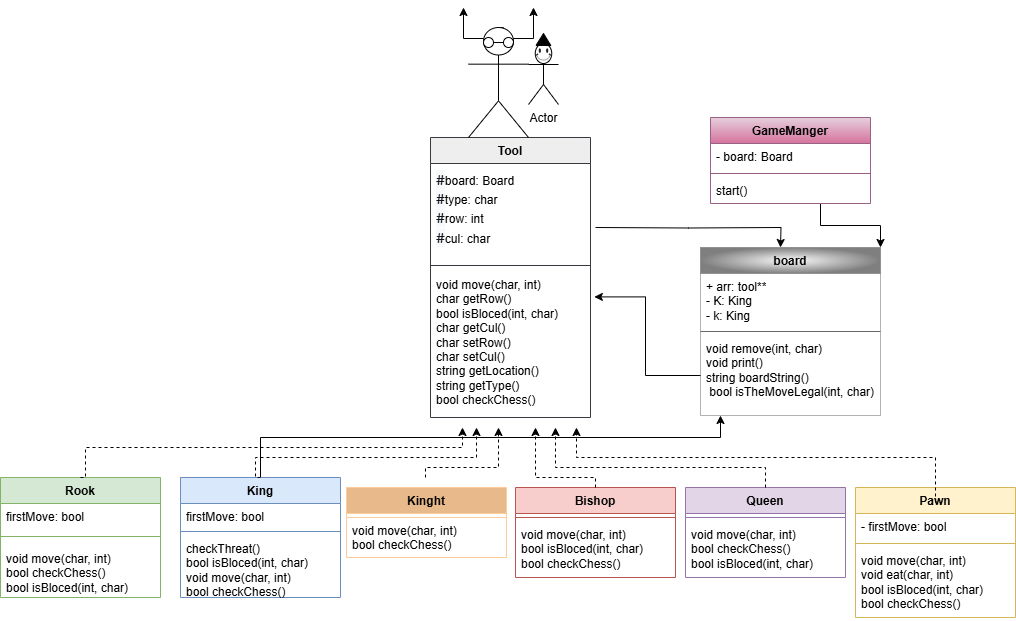

The diagram above was exported from draw.io. Its source (the exported page's mxGraphModel, read from the mxfile embedded in the PNG):
<mxGraphModel dx="794" dy="446" grid="1" gridSize="10" guides="1" tooltips="1" connect="1" arrows="1" fold="1" page="1" pageScale="1" pageWidth="1200" pageHeight="1600" background="#FFFFFF" math="0" shadow="0">
  <root>
    <mxCell id="0" />
    <mxCell id="1" parent="0" />
    <mxCell id="DXEIe3DoM291hjlUbm1r-54" value="Tool" style="swimlane;fontStyle=1;align=center;verticalAlign=top;childLayout=stackLayout;horizontal=1;startSize=26;horizontalStack=0;resizeParent=1;resizeParentMax=0;resizeLast=0;collapsible=1;marginBottom=0;whiteSpace=wrap;html=1;fillColor=#eeeeee;strokeColor=#36393d;" parent="1" vertex="1">
      <mxGeometry x="530" y="310" width="160" height="280" as="geometry" />
    </mxCell>
    <mxCell id="DXEIe3DoM291hjlUbm1r-55" value="&lt;span style=&quot;color: rgb(16, 20, 24); font-family: monospace, monospace; font-size: 16px; text-align: center; background-color: rgb(248, 249, 250);&quot;&gt;#&lt;/span&gt;board: Board&lt;br&gt;&lt;div&gt;&lt;span style=&quot;background-color: rgb(248, 249, 250); color: rgb(16, 20, 24); font-family: monospace, monospace; font-size: 16px; text-align: center;&quot;&gt;#&lt;/span&gt;type: char&lt;/div&gt;&lt;div&gt;&lt;span style=&quot;background-color: rgb(248, 249, 250); color: rgb(16, 20, 24); font-family: monospace, monospace; font-size: 16px; text-align: center;&quot;&gt;#&lt;/span&gt;row: int&lt;/div&gt;&lt;div&gt;&lt;span style=&quot;background-color: rgb(248, 249, 250); color: rgb(16, 20, 24); font-family: monospace, monospace; font-size: 16px; text-align: center;&quot;&gt;#&lt;/span&gt;cul: char&lt;/div&gt;" style="text;strokeColor=none;fillColor=none;align=left;verticalAlign=top;spacingLeft=4;spacingRight=4;overflow=hidden;rotatable=0;points=[[0,0.5],[1,0.5]];portConstraint=eastwest;whiteSpace=wrap;html=1;" parent="DXEIe3DoM291hjlUbm1r-54" vertex="1">
      <mxGeometry y="26" width="160" height="96" as="geometry" />
    </mxCell>
    <mxCell id="DXEIe3DoM291hjlUbm1r-56" value="" style="line;strokeWidth=1;fillColor=none;align=left;verticalAlign=middle;spacingTop=-1;spacingLeft=3;spacingRight=3;rotatable=0;labelPosition=right;points=[];portConstraint=eastwest;strokeColor=inherit;" parent="DXEIe3DoM291hjlUbm1r-54" vertex="1">
      <mxGeometry y="122" width="160" height="12" as="geometry" />
    </mxCell>
    <mxCell id="DXEIe3DoM291hjlUbm1r-57" value="&lt;div&gt;void move(char, int)&lt;/div&gt;&lt;div&gt;char getRow()&lt;/div&gt;&lt;div&gt;bool isBloced(int, char)&lt;/div&gt;&lt;div&gt;char getCul()&lt;/div&gt;&lt;div&gt;&lt;div&gt;char setRow()&lt;/div&gt;&lt;div&gt;char setCul()&lt;/div&gt;&lt;div&gt;string getLocation()&amp;nbsp;&amp;nbsp;&lt;/div&gt;&lt;/div&gt;&lt;div&gt;&lt;div&gt;string getType()&amp;nbsp;&amp;nbsp;&lt;/div&gt;&lt;/div&gt;&lt;div&gt;bool checkChess()&lt;/div&gt;" style="text;strokeColor=none;fillColor=none;align=left;verticalAlign=top;spacingLeft=4;spacingRight=4;overflow=hidden;rotatable=0;points=[[0,0.5],[1,0.5]];portConstraint=eastwest;whiteSpace=wrap;html=1;" parent="DXEIe3DoM291hjlUbm1r-54" vertex="1">
      <mxGeometry y="134" width="160" height="146" as="geometry" />
    </mxCell>
    <mxCell id="DXEIe3DoM291hjlUbm1r-58" style="edgeStyle=orthogonalEdgeStyle;rounded=0;orthogonalLoop=1;jettySize=auto;html=1;exitX=0.75;exitY=0.1;exitDx=0;exitDy=0;exitPerimeter=0;" parent="1" source="DXEIe3DoM291hjlUbm1r-61" edge="1">
      <mxGeometry relative="1" as="geometry">
        <mxPoint x="633" y="180" as="targetPoint" />
      </mxGeometry>
    </mxCell>
    <mxCell id="DXEIe3DoM291hjlUbm1r-59" style="edgeStyle=orthogonalEdgeStyle;rounded=0;orthogonalLoop=1;jettySize=auto;html=1;exitX=0.5;exitY=0;exitDx=0;exitDy=0;exitPerimeter=0;" parent="1" source="DXEIe3DoM291hjlUbm1r-61" edge="1">
      <mxGeometry relative="1" as="geometry">
        <mxPoint x="602.75" y="220" as="targetPoint" />
      </mxGeometry>
    </mxCell>
    <mxCell id="DXEIe3DoM291hjlUbm1r-60" style="edgeStyle=orthogonalEdgeStyle;rounded=0;orthogonalLoop=1;jettySize=auto;html=1;exitX=0.25;exitY=0.1;exitDx=0;exitDy=0;exitPerimeter=0;" parent="1" source="DXEIe3DoM291hjlUbm1r-61" edge="1">
      <mxGeometry relative="1" as="geometry">
        <mxPoint x="563" y="180" as="targetPoint" />
        <Array as="points">
          <mxPoint x="563" y="211" />
          <mxPoint x="563" y="180" />
        </Array>
      </mxGeometry>
    </mxCell>
    <mxCell id="DXEIe3DoM291hjlUbm1r-61" value="" style="shape=umlActor;verticalLabelPosition=bottom;verticalAlign=top;html=1;outlineConnect=0;" parent="1" vertex="1">
      <mxGeometry x="568" y="200" width="60" height="110" as="geometry" />
    </mxCell>
    <mxCell id="DXEIe3DoM291hjlUbm1r-62" value="Rook" style="swimlane;fontStyle=1;align=center;verticalAlign=top;childLayout=stackLayout;horizontal=1;startSize=26;horizontalStack=0;resizeParent=1;resizeParentMax=0;resizeLast=0;collapsible=1;marginBottom=0;whiteSpace=wrap;html=1;fillColor=#d5e8d4;strokeColor=#82b366;" parent="1" vertex="1">
      <mxGeometry x="100" y="650" width="160" height="120" as="geometry" />
    </mxCell>
    <mxCell id="DXEIe3DoM291hjlUbm1r-63" value="firstMove: bool" style="text;strokeColor=none;fillColor=none;align=left;verticalAlign=top;spacingLeft=4;spacingRight=4;overflow=hidden;rotatable=0;points=[[0,0.5],[1,0.5]];portConstraint=eastwest;whiteSpace=wrap;html=1;" parent="DXEIe3DoM291hjlUbm1r-62" vertex="1">
      <mxGeometry y="26" width="160" height="24" as="geometry" />
    </mxCell>
    <mxCell id="DXEIe3DoM291hjlUbm1r-64" value=" " style="line;strokeWidth=1;fillColor=none;align=left;verticalAlign=middle;spacingTop=-1;spacingLeft=3;spacingRight=3;rotatable=0;labelPosition=right;points=[];portConstraint=eastwest;strokeColor=inherit;" parent="DXEIe3DoM291hjlUbm1r-62" vertex="1">
      <mxGeometry y="50" width="160" height="18" as="geometry" />
    </mxCell>
    <mxCell id="DXEIe3DoM291hjlUbm1r-65" value="void move(char, int)&lt;div&gt;&lt;span style=&quot;background-color: initial;&quot;&gt;bool checkChess()&lt;/span&gt;&lt;/div&gt;&lt;div&gt;&lt;div&gt;bool isBloced(int, char)&lt;/div&gt;&lt;/div&gt;&lt;div&gt;&lt;br&gt;&lt;/div&gt;" style="text;strokeColor=none;fillColor=none;align=left;verticalAlign=top;spacingLeft=4;spacingRight=4;overflow=hidden;rotatable=0;points=[[0,0.5],[1,0.5]];portConstraint=eastwest;whiteSpace=wrap;html=1;" parent="DXEIe3DoM291hjlUbm1r-62" vertex="1">
      <mxGeometry y="68" width="160" height="52" as="geometry" />
    </mxCell>
    <mxCell id="DXEIe3DoM291hjlUbm1r-66" style="edgeStyle=orthogonalEdgeStyle;rounded=0;orthogonalLoop=1;jettySize=auto;html=1;" parent="1" source="DXEIe3DoM291hjlUbm1r-67" target="DXEIe3DoM291hjlUbm1r-74" edge="1">
      <mxGeometry relative="1" as="geometry">
        <mxPoint x="470" y="650.0000000000001" as="targetPoint" />
        <Array as="points">
          <mxPoint x="360" y="610" />
          <mxPoint x="820" y="610" />
        </Array>
      </mxGeometry>
    </mxCell>
    <mxCell id="DXEIe3DoM291hjlUbm1r-67" value="King" style="swimlane;fontStyle=1;align=center;verticalAlign=top;childLayout=stackLayout;horizontal=1;startSize=26;horizontalStack=0;resizeParent=1;resizeParentMax=0;resizeLast=0;collapsible=1;marginBottom=0;whiteSpace=wrap;html=1;fillColor=#dae8fc;strokeColor=#6c8ebf;" parent="1" vertex="1">
      <mxGeometry x="280" y="650" width="160" height="120" as="geometry" />
    </mxCell>
    <mxCell id="DXEIe3DoM291hjlUbm1r-68" value="firstMove: bool" style="text;strokeColor=none;fillColor=none;align=left;verticalAlign=top;spacingLeft=4;spacingRight=4;overflow=hidden;rotatable=0;points=[[0,0.5],[1,0.5]];portConstraint=eastwest;whiteSpace=wrap;html=1;" parent="DXEIe3DoM291hjlUbm1r-67" vertex="1">
      <mxGeometry y="26" width="160" height="24" as="geometry" />
    </mxCell>
    <mxCell id="DXEIe3DoM291hjlUbm1r-69" value="" style="line;strokeWidth=1;fillColor=none;align=left;verticalAlign=middle;spacingTop=-1;spacingLeft=3;spacingRight=3;rotatable=0;labelPosition=right;points=[];portConstraint=eastwest;strokeColor=inherit;" parent="DXEIe3DoM291hjlUbm1r-67" vertex="1">
      <mxGeometry y="50" width="160" height="8" as="geometry" />
    </mxCell>
    <mxCell id="DXEIe3DoM291hjlUbm1r-70" value="checkThreat()&lt;div&gt;&lt;div&gt;bool isBloced(int, char)&lt;/div&gt;void move(char, int)&lt;div&gt;&lt;span style=&quot;background-color: initial;&quot;&gt;bool checkChess()&lt;/span&gt;&lt;/div&gt;&lt;/div&gt;" style="text;strokeColor=none;fillColor=none;align=left;verticalAlign=top;spacingLeft=4;spacingRight=4;overflow=hidden;rotatable=0;points=[[0,0.5],[1,0.5]];portConstraint=eastwest;whiteSpace=wrap;html=1;" parent="DXEIe3DoM291hjlUbm1r-67" vertex="1">
      <mxGeometry y="58" width="160" height="62" as="geometry" />
    </mxCell>
    <mxCell id="DXEIe3DoM291hjlUbm1r-71" value="board" style="swimlane;fontStyle=1;align=center;verticalAlign=top;childLayout=stackLayout;horizontal=1;startSize=26;horizontalStack=0;resizeParent=1;resizeParentMax=0;resizeLast=0;collapsible=1;marginBottom=0;whiteSpace=wrap;html=1;fillColor=#f5f5f5;gradientColor=#000000;strokeColor=#666666;gradientDirection=radial;opacity=50;glass=0;swimlaneFillColor=none;" parent="1" vertex="1">
      <mxGeometry x="800" y="420" width="180" height="168" as="geometry" />
    </mxCell>
    <mxCell id="DXEIe3DoM291hjlUbm1r-72" value="+ arr: tool**&lt;div&gt;- K: King&lt;/div&gt;&lt;div&gt;- k: King&lt;/div&gt;" style="text;strokeColor=none;fillColor=none;align=left;verticalAlign=top;spacingLeft=4;spacingRight=4;overflow=hidden;rotatable=0;points=[[0,0.5],[1,0.5]];portConstraint=eastwest;whiteSpace=wrap;html=1;" parent="DXEIe3DoM291hjlUbm1r-71" vertex="1">
      <mxGeometry y="26" width="180" height="54" as="geometry" />
    </mxCell>
    <mxCell id="DXEIe3DoM291hjlUbm1r-73" value="" style="line;strokeWidth=1;fillColor=none;align=left;verticalAlign=middle;spacingTop=-1;spacingLeft=3;spacingRight=3;rotatable=0;labelPosition=right;points=[];portConstraint=eastwest;strokeColor=inherit;" parent="DXEIe3DoM291hjlUbm1r-71" vertex="1">
      <mxGeometry y="80" width="180" height="8" as="geometry" />
    </mxCell>
    <mxCell id="DXEIe3DoM291hjlUbm1r-74" value="void remove(int, char)&lt;div&gt;void print()&lt;/div&gt;&lt;div&gt;string boardString()&lt;/div&gt;&lt;div&gt;&amp;nbsp;bool isTheMoveLegal(int, char)&lt;/div&gt;" style="text;strokeColor=none;fillColor=none;align=left;verticalAlign=top;spacingLeft=4;spacingRight=4;overflow=hidden;rotatable=0;points=[[0,0.5],[1,0.5]];portConstraint=eastwest;whiteSpace=wrap;html=1;" parent="DXEIe3DoM291hjlUbm1r-71" vertex="1">
      <mxGeometry y="88" width="180" height="80" as="geometry" />
    </mxCell>
    <mxCell id="DXEIe3DoM291hjlUbm1r-75" value="Bishop" style="swimlane;fontStyle=1;align=center;verticalAlign=top;childLayout=stackLayout;horizontal=1;startSize=26;horizontalStack=0;resizeParent=1;resizeParentMax=0;resizeLast=0;collapsible=1;marginBottom=0;whiteSpace=wrap;html=1;fillColor=#f8cecc;strokeColor=#b85450;" parent="1" vertex="1">
      <mxGeometry x="615" y="660" width="160" height="90" as="geometry" />
    </mxCell>
    <mxCell id="DXEIe3DoM291hjlUbm1r-76" value="" style="line;strokeWidth=1;fillColor=none;align=left;verticalAlign=middle;spacingTop=-1;spacingLeft=3;spacingRight=3;rotatable=0;labelPosition=right;points=[];portConstraint=eastwest;strokeColor=inherit;" parent="DXEIe3DoM291hjlUbm1r-75" vertex="1">
      <mxGeometry y="26" width="160" height="8" as="geometry" />
    </mxCell>
    <mxCell id="DXEIe3DoM291hjlUbm1r-77" value="&lt;div&gt;void move(char, int)&lt;/div&gt;&lt;div&gt;&lt;div&gt;bool isBloced(int, char)&lt;/div&gt;&lt;/div&gt;&lt;div&gt;bool checkChess()&lt;br&gt;&lt;div&gt;&lt;br&gt;&lt;/div&gt;&lt;/div&gt;" style="text;strokeColor=none;fillColor=none;align=left;verticalAlign=top;spacingLeft=4;spacingRight=4;overflow=hidden;rotatable=0;points=[[0,0.5],[1,0.5]];portConstraint=eastwest;whiteSpace=wrap;html=1;" parent="DXEIe3DoM291hjlUbm1r-75" vertex="1">
      <mxGeometry y="34" width="160" height="56" as="geometry" />
    </mxCell>
    <mxCell id="DXEIe3DoM291hjlUbm1r-78" value="Queen" style="swimlane;fontStyle=1;align=center;verticalAlign=top;childLayout=stackLayout;horizontal=1;startSize=26;horizontalStack=0;resizeParent=1;resizeParentMax=0;resizeLast=0;collapsible=1;marginBottom=0;whiteSpace=wrap;html=1;fillColor=#e1d5e7;strokeColor=#9673a6;" parent="1" vertex="1">
      <mxGeometry x="785" y="660" width="160" height="90" as="geometry" />
    </mxCell>
    <mxCell id="DXEIe3DoM291hjlUbm1r-79" value="" style="line;strokeWidth=1;fillColor=none;align=left;verticalAlign=middle;spacingTop=-1;spacingLeft=3;spacingRight=3;rotatable=0;labelPosition=right;points=[];portConstraint=eastwest;strokeColor=inherit;" parent="DXEIe3DoM291hjlUbm1r-78" vertex="1">
      <mxGeometry y="26" width="160" height="8" as="geometry" />
    </mxCell>
    <mxCell id="DXEIe3DoM291hjlUbm1r-80" value="&lt;div&gt;void move(char, int)&lt;/div&gt;&lt;div&gt;&lt;span style=&quot;background-color: initial;&quot;&gt;bool checkChess()&lt;/span&gt;&amp;nbsp;&lt;div&gt;&lt;div&gt;bool isBloced(int, char)&lt;/div&gt;&lt;/div&gt;&lt;/div&gt;&lt;div&gt;&lt;br&gt;&lt;/div&gt;" style="text;strokeColor=none;fillColor=none;align=left;verticalAlign=top;spacingLeft=4;spacingRight=4;overflow=hidden;rotatable=0;points=[[0,0.5],[1,0.5]];portConstraint=eastwest;whiteSpace=wrap;html=1;" parent="DXEIe3DoM291hjlUbm1r-78" vertex="1">
      <mxGeometry y="34" width="160" height="56" as="geometry" />
    </mxCell>
    <mxCell id="DXEIe3DoM291hjlUbm1r-81" value="Pawn" style="swimlane;fontStyle=1;align=center;verticalAlign=top;childLayout=stackLayout;horizontal=1;startSize=26;horizontalStack=0;resizeParent=1;resizeParentMax=0;resizeLast=0;collapsible=1;marginBottom=0;whiteSpace=wrap;html=1;fillColor=#fff2cc;strokeColor=#d6b656;" parent="1" vertex="1">
      <mxGeometry x="955" y="660" width="160" height="130" as="geometry" />
    </mxCell>
    <mxCell id="DXEIe3DoM291hjlUbm1r-82" value="- firstMove: bool" style="text;strokeColor=none;fillColor=none;align=left;verticalAlign=top;spacingLeft=4;spacingRight=4;overflow=hidden;rotatable=0;points=[[0,0.5],[1,0.5]];portConstraint=eastwest;whiteSpace=wrap;html=1;" parent="DXEIe3DoM291hjlUbm1r-81" vertex="1">
      <mxGeometry y="26" width="160" height="26" as="geometry" />
    </mxCell>
    <mxCell id="DXEIe3DoM291hjlUbm1r-83" value="" style="line;strokeWidth=1;fillColor=none;align=left;verticalAlign=middle;spacingTop=-1;spacingLeft=3;spacingRight=3;rotatable=0;labelPosition=right;points=[];portConstraint=eastwest;strokeColor=inherit;" parent="DXEIe3DoM291hjlUbm1r-81" vertex="1">
      <mxGeometry y="52" width="160" height="8" as="geometry" />
    </mxCell>
    <mxCell id="DXEIe3DoM291hjlUbm1r-84" value="void move(char, int)&lt;div&gt;void eat(char, int)&lt;br&gt;&lt;div&gt;&lt;div&gt;&lt;div&gt;bool isBloced(int, char)&lt;/div&gt;&lt;/div&gt;&lt;div&gt;&lt;span style=&quot;background-color: initial;&quot;&gt;bool checkChess()&lt;/span&gt;&amp;nbsp;&lt;div&gt;&lt;br&gt;&lt;/div&gt;&lt;/div&gt;&lt;/div&gt;&lt;/div&gt;" style="text;strokeColor=none;fillColor=none;align=left;verticalAlign=top;spacingLeft=4;spacingRight=4;overflow=hidden;rotatable=0;points=[[0,0.5],[1,0.5]];portConstraint=eastwest;whiteSpace=wrap;html=1;" parent="DXEIe3DoM291hjlUbm1r-81" vertex="1">
      <mxGeometry y="60" width="160" height="70" as="geometry" />
    </mxCell>
    <mxCell id="DXEIe3DoM291hjlUbm1r-85" style="edgeStyle=orthogonalEdgeStyle;rounded=0;orthogonalLoop=1;jettySize=auto;html=1;exitX=0.5;exitY=0;exitDx=0;exitDy=0;dashed=1;strokeColor=#000000;" parent="1" source="DXEIe3DoM291hjlUbm1r-62" edge="1">
      <mxGeometry relative="1" as="geometry">
        <mxPoint x="562" y="600" as="targetPoint" />
        <Array as="points">
          <mxPoint x="185" y="620" />
          <mxPoint x="562" y="620" />
        </Array>
      </mxGeometry>
    </mxCell>
    <mxCell id="DXEIe3DoM291hjlUbm1r-86" style="edgeStyle=orthogonalEdgeStyle;rounded=0;orthogonalLoop=1;jettySize=auto;html=1;exitX=0.5;exitY=0;exitDx=0;exitDy=0;dashed=1;" parent="1" source="DXEIe3DoM291hjlUbm1r-67" edge="1">
      <mxGeometry relative="1" as="geometry">
        <mxPoint x="576" y="600" as="targetPoint" />
        <Array as="points">
          <mxPoint x="355" y="630" />
          <mxPoint x="576" y="630" />
        </Array>
      </mxGeometry>
    </mxCell>
    <mxCell id="DXEIe3DoM291hjlUbm1r-87" style="edgeStyle=orthogonalEdgeStyle;rounded=0;orthogonalLoop=1;jettySize=auto;html=1;exitX=0.5;exitY=0;exitDx=0;exitDy=0;dashed=1;" parent="1" edge="1">
      <mxGeometry relative="1" as="geometry">
        <Array as="points">
          <mxPoint x="525" y="640" />
          <mxPoint x="598" y="640" />
          <mxPoint x="598" y="600" />
        </Array>
        <mxPoint x="525" y="649.9999999999999" as="sourcePoint" />
        <mxPoint x="598" y="600" as="targetPoint" />
      </mxGeometry>
    </mxCell>
    <mxCell id="DXEIe3DoM291hjlUbm1r-88" style="edgeStyle=orthogonalEdgeStyle;rounded=0;orthogonalLoop=1;jettySize=auto;html=1;exitX=0.5;exitY=0;exitDx=0;exitDy=0;entryX=0.85;entryY=1;entryDx=0;entryDy=0;entryPerimeter=0;dashed=1;" parent="1" edge="1">
      <mxGeometry relative="1" as="geometry">
        <Array as="points">
          <mxPoint x="1035" y="630" />
          <mxPoint x="676" y="630" />
        </Array>
        <mxPoint x="1035" y="675" as="sourcePoint" />
        <mxPoint x="676" y="600" as="targetPoint" />
      </mxGeometry>
    </mxCell>
    <mxCell id="DXEIe3DoM291hjlUbm1r-89" style="edgeStyle=orthogonalEdgeStyle;rounded=0;orthogonalLoop=1;jettySize=auto;html=1;exitX=0.5;exitY=0;exitDx=0;exitDy=0;dashed=1;" parent="1" source="DXEIe3DoM291hjlUbm1r-75" edge="1">
      <mxGeometry relative="1" as="geometry">
        <mxPoint x="635" y="600" as="targetPoint" />
        <Array as="points">
          <mxPoint x="695" y="650" />
          <mxPoint x="635" y="650" />
          <mxPoint x="635" y="604" />
        </Array>
      </mxGeometry>
    </mxCell>
    <mxCell id="DXEIe3DoM291hjlUbm1r-90" style="edgeStyle=orthogonalEdgeStyle;rounded=0;orthogonalLoop=1;jettySize=auto;html=1;exitX=1;exitY=0.5;exitDx=0;exitDy=0;" parent="1" edge="1">
      <mxGeometry relative="1" as="geometry">
        <mxPoint x="695" y="400" as="sourcePoint" />
        <mxPoint x="880" y="420" as="targetPoint" />
      </mxGeometry>
    </mxCell>
    <mxCell id="DXEIe3DoM291hjlUbm1r-91" value="" style="rounded=0;orthogonalLoop=1;jettySize=auto;html=1;endArrow=oval;endFill=0;sketch=0;sourcePerimeterSpacing=0;targetPerimeterSpacing=0;endSize=10;" parent="1" source="DXEIe3DoM291hjlUbm1r-93" target="DXEIe3DoM291hjlUbm1r-92" edge="1">
      <mxGeometry relative="1" as="geometry">
        <mxPoint x="593" y="275" as="sourcePoint" />
      </mxGeometry>
    </mxCell>
    <mxCell id="DXEIe3DoM291hjlUbm1r-92" value="" style="ellipse;whiteSpace=wrap;html=1;align=center;aspect=fixed;fillColor=none;strokeColor=none;resizable=0;perimeter=centerPerimeter;rotatable=0;allowArrows=0;points=[];outlineConnect=1;" parent="1" vertex="1">
      <mxGeometry x="603" y="210" width="10" height="10" as="geometry" />
    </mxCell>
    <mxCell id="DXEIe3DoM291hjlUbm1r-93" value="" style="ellipse;whiteSpace=wrap;html=1;aspect=fixed;" parent="1" vertex="1">
      <mxGeometry x="583" y="210" width="10" height="10" as="geometry" />
    </mxCell>
    <mxCell id="DXEIe3DoM291hjlUbm1r-94" style="edgeStyle=orthogonalEdgeStyle;rounded=0;orthogonalLoop=1;jettySize=auto;html=1;exitX=0.5;exitY=0;exitDx=0;exitDy=0;dashed=1;" parent="1" edge="1">
      <mxGeometry relative="1" as="geometry">
        <mxPoint x="655" y="600" as="targetPoint" />
        <Array as="points">
          <mxPoint x="865" y="640" />
          <mxPoint x="655" y="640" />
        </Array>
        <mxPoint x="865" y="660" as="sourcePoint" />
      </mxGeometry>
    </mxCell>
    <mxCell id="DXEIe3DoM291hjlUbm1r-95" value="Kinght" style="swimlane;fontStyle=1;align=center;verticalAlign=top;childLayout=stackLayout;horizontal=1;startSize=26;horizontalStack=0;resizeParent=1;resizeParentMax=0;resizeLast=0;collapsible=1;marginBottom=0;whiteSpace=wrap;html=1;fillColor=#E8BA8B;strokeColor=#FFCC99;" parent="1" vertex="1">
      <mxGeometry x="446" y="660" width="160" height="70" as="geometry" />
    </mxCell>
    <mxCell id="DXEIe3DoM291hjlUbm1r-96" value="" style="text;strokeColor=#FFCC99;fillColor=none;align=left;verticalAlign=top;spacingLeft=4;spacingRight=4;overflow=hidden;rotatable=0;points=[[0,0.5],[1,0.5]];portConstraint=eastwest;whiteSpace=wrap;html=1;" parent="DXEIe3DoM291hjlUbm1r-95" vertex="1">
      <mxGeometry y="26" width="160" height="4" as="geometry" />
    </mxCell>
    <mxCell id="DXEIe3DoM291hjlUbm1r-97" value="void move(char, int)&lt;div&gt;bool checkChess()&lt;br&gt;&lt;div&gt;&lt;br&gt;&lt;/div&gt;&lt;/div&gt;" style="text;strokeColor=#FFCC99;fillColor=none;align=left;verticalAlign=top;spacingLeft=4;spacingRight=4;overflow=hidden;rotatable=0;points=[[0,0.5],[1,0.5]];portConstraint=eastwest;whiteSpace=wrap;html=1;" parent="DXEIe3DoM291hjlUbm1r-95" vertex="1">
      <mxGeometry y="30" width="160" height="40" as="geometry" />
    </mxCell>
    <mxCell id="DXEIe3DoM291hjlUbm1r-98" value="Actor" style="shape=umlActor;verticalLabelPosition=bottom;verticalAlign=top;html=1;" parent="1" vertex="1">
      <mxGeometry x="628" y="217" width="30" height="60" as="geometry" />
    </mxCell>
    <mxCell id="DXEIe3DoM291hjlUbm1r-99" value="" style="verticalLabelPosition=bottom;verticalAlign=top;html=1;shape=mxgraph.basic.smiley" parent="1" vertex="1">
      <mxGeometry x="634.75" y="216" width="16.5" height="20" as="geometry" />
    </mxCell>
    <mxCell id="DXEIe3DoM291hjlUbm1r-100" value="" style="shape=mxgraph.arrows2.wedgeArrow;html=1;bendable=0;startWidth=7.397260273972602;fillColor=strokeColor;defaultFillColor=invert;defaultGradientColor=invert;rounded=0;exitX=0.649;exitY=0.202;exitDx=0;exitDy=0;exitPerimeter=0;" parent="1" edge="1">
      <mxGeometry width="100" height="100" relative="1" as="geometry">
        <mxPoint x="642.9285" y="218" as="sourcePoint" />
        <mxPoint x="643" y="206" as="targetPoint" />
      </mxGeometry>
    </mxCell>
    <mxCell id="DXEIe3DoM291hjlUbm1r-101" style="edgeStyle=orthogonalEdgeStyle;rounded=0;orthogonalLoop=1;jettySize=auto;html=1;entryX=1.024;entryY=0.174;entryDx=0;entryDy=0;entryPerimeter=0;" parent="1" source="DXEIe3DoM291hjlUbm1r-74" target="DXEIe3DoM291hjlUbm1r-57" edge="1">
      <mxGeometry relative="1" as="geometry" />
    </mxCell>
    <mxCell id="DXEIe3DoM291hjlUbm1r-102" style="edgeStyle=orthogonalEdgeStyle;rounded=0;orthogonalLoop=1;jettySize=auto;html=1;entryX=1;entryY=0;entryDx=0;entryDy=0;" parent="1" source="DXEIe3DoM291hjlUbm1r-103" target="DXEIe3DoM291hjlUbm1r-71" edge="1">
      <mxGeometry relative="1" as="geometry">
        <Array as="points">
          <mxPoint x="920" y="398" />
          <mxPoint x="980" y="398" />
        </Array>
      </mxGeometry>
    </mxCell>
    <mxCell id="DXEIe3DoM291hjlUbm1r-103" value="GameManger" style="swimlane;fontStyle=1;align=center;verticalAlign=top;childLayout=stackLayout;horizontal=1;startSize=26;horizontalStack=0;resizeParent=1;resizeParentMax=0;resizeLast=0;collapsible=1;marginBottom=0;whiteSpace=wrap;html=1;fillColor=#e6d0de;gradientColor=#d5739d;strokeColor=#996185;" parent="1" vertex="1">
      <mxGeometry x="810" y="290" width="160" height="86" as="geometry" />
    </mxCell>
    <mxCell id="DXEIe3DoM291hjlUbm1r-104" value="- board: Board" style="text;strokeColor=none;fillColor=none;align=left;verticalAlign=top;spacingLeft=4;spacingRight=4;overflow=hidden;rotatable=0;points=[[0,0.5],[1,0.5]];portConstraint=eastwest;whiteSpace=wrap;html=1;" parent="DXEIe3DoM291hjlUbm1r-103" vertex="1">
      <mxGeometry y="26" width="160" height="26" as="geometry" />
    </mxCell>
    <mxCell id="DXEIe3DoM291hjlUbm1r-105" value="" style="line;strokeWidth=1;fillColor=none;align=left;verticalAlign=middle;spacingTop=-1;spacingLeft=3;spacingRight=3;rotatable=0;labelPosition=right;points=[];portConstraint=eastwest;strokeColor=inherit;" parent="DXEIe3DoM291hjlUbm1r-103" vertex="1">
      <mxGeometry y="52" width="160" height="8" as="geometry" />
    </mxCell>
    <mxCell id="DXEIe3DoM291hjlUbm1r-106" value="start()" style="text;strokeColor=none;fillColor=none;align=left;verticalAlign=top;spacingLeft=4;spacingRight=4;overflow=hidden;rotatable=0;points=[[0,0.5],[1,0.5]];portConstraint=eastwest;whiteSpace=wrap;html=1;" parent="DXEIe3DoM291hjlUbm1r-103" vertex="1">
      <mxGeometry y="60" width="160" height="26" as="geometry" />
    </mxCell>
  </root>
</mxGraphModel>